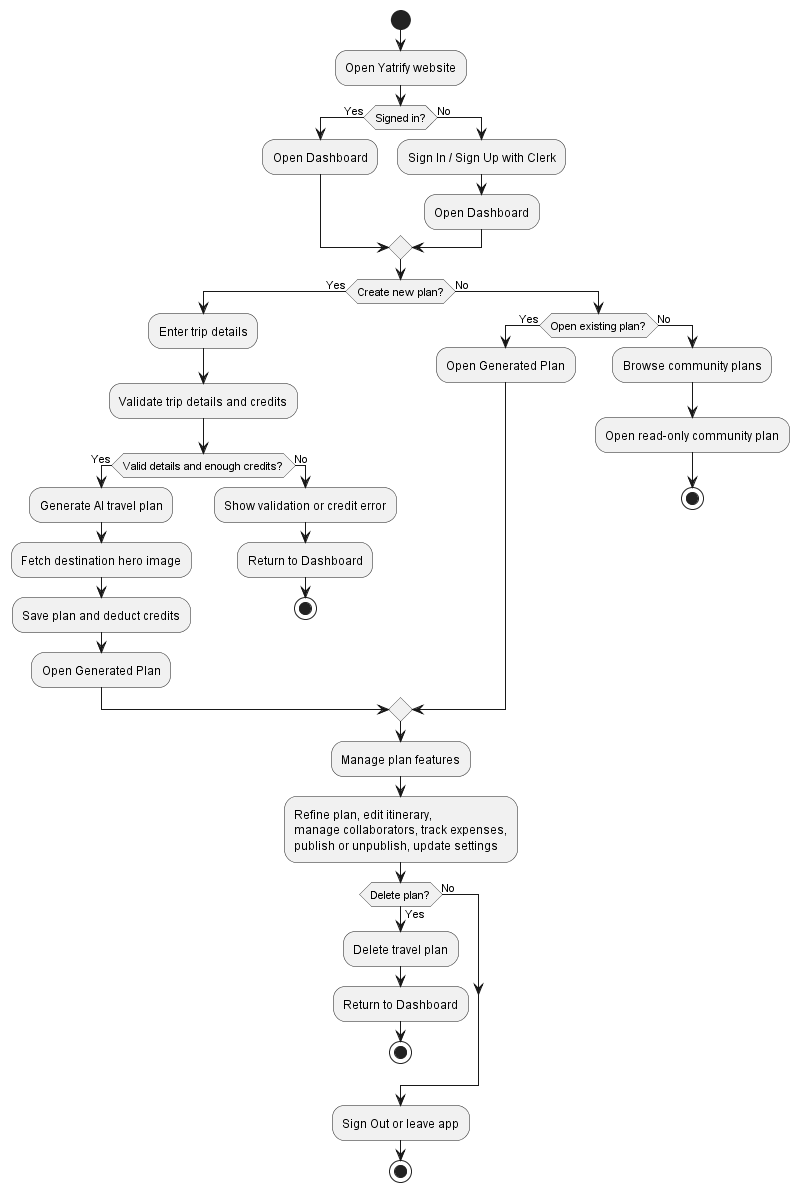

The diagram above was rendered by PlantUML. Its source (embedded in the PNG):
@startuml
skinparam monochrome true
skinparam shadowing false
skinparam activityArrowThickness 1


start

:Open Yatrify website;

if (Signed in?) then (Yes)
  :Open Dashboard;
else (No)
  :Sign In / Sign Up with Clerk;
  :Open Dashboard;
endif

if (Create new plan?) then (Yes)
  :Enter trip details;
  :Validate trip details and credits;

  if (Valid details and enough credits?) then (Yes)
    :Generate AI travel plan;
    :Fetch destination hero image;
    :Save plan and deduct credits;
    :Open Generated Plan;
  else (No)
    :Show validation or credit error;
    :Return to Dashboard;
    stop
  endif

else (No)
  if (Open existing plan?) then (Yes)
    :Open Generated Plan;
  else (No)
    :Browse community plans;
    :Open read-only community plan;
    stop
  endif
endif

:Manage plan features;
:Refine plan, edit itinerary,\nmanage collaborators, track expenses,\npublish or unpublish, update settings;

if (Delete plan?) then (Yes)
  :Delete travel plan;
  :Return to Dashboard;
  stop
else (No)
endif

:Sign Out or leave app;
stop

@enduml